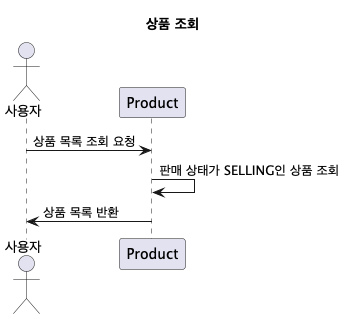

The diagram above was rendered by PlantUML. Its source (embedded in the PNG):
@startuml
title 상품 조회
actor "사용자" as Users
participant "Product" as Product

Users -> Product : 상품 목록 조회 요청
Product -> Product : 판매 상태가 SELLING인 상품 조회
Product -> Users : 상품 목록 반환
@enduml